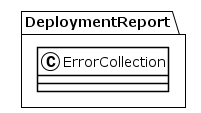

The diagram above was rendered by PlantUML. Its source (embedded in the PNG):
@startuml
!theme plain
package DeploymentReport {
class ErrorCollection {
}
}
@enduml